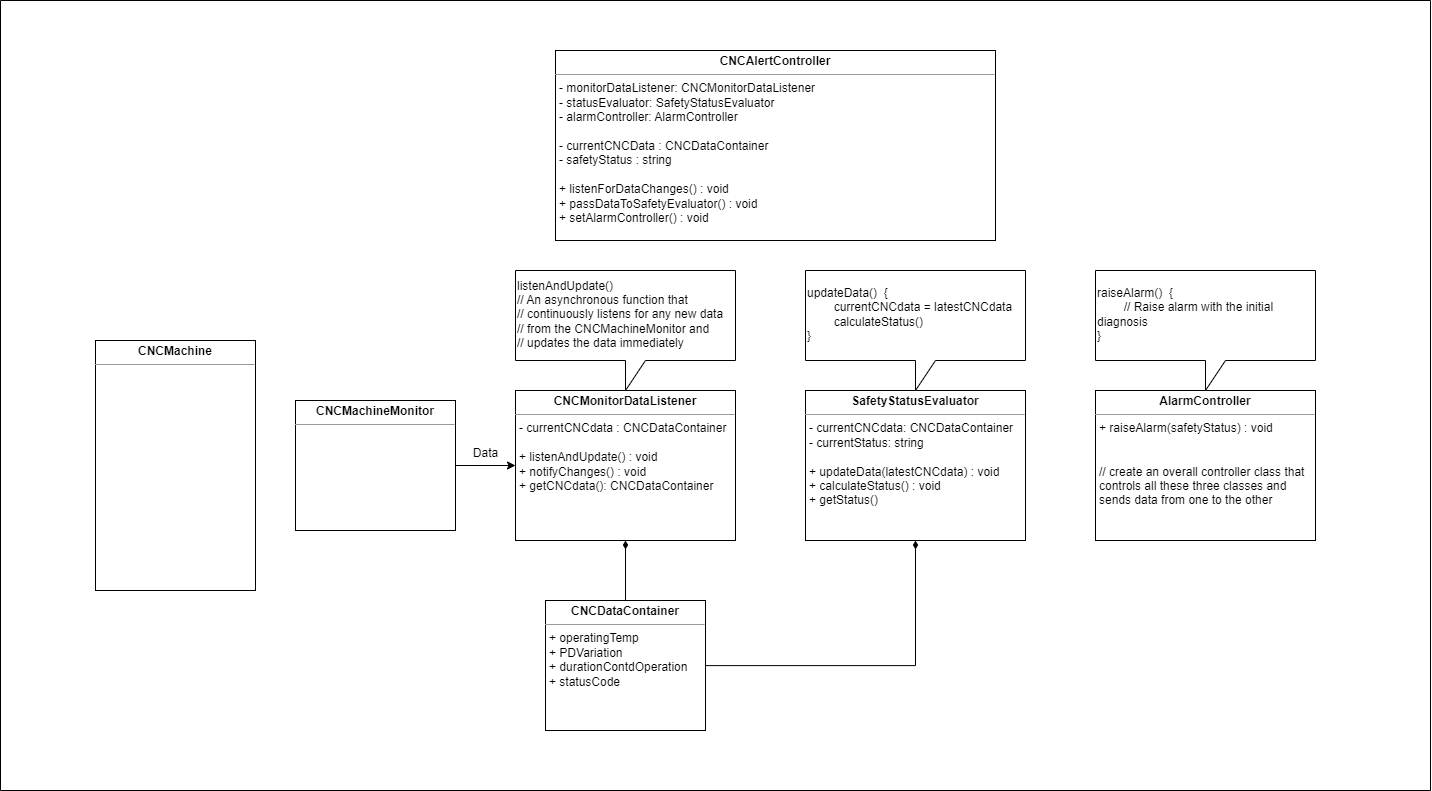

The diagram above was exported from draw.io. Its source (the exported page's mxGraphModel, read from the mxfile embedded in the PNG):
<mxGraphModel dx="7019" dy="2642" grid="1" gridSize="10" guides="1" tooltips="1" connect="1" arrows="1" fold="1" page="1" pageScale="1" pageWidth="850" pageHeight="1100" math="0" shadow="0">
  <root>
    <mxCell id="0" />
    <mxCell id="1" parent="0" />
    <mxCell id="2" value="&lt;p style=&quot;margin:0px;margin-top:4px;text-align:center;&quot;&gt;&lt;b&gt;CNCMachine&lt;/b&gt;&lt;/p&gt;&lt;hr size=&quot;1&quot;&gt;&lt;p style=&quot;margin:0px;margin-left:4px;&quot;&gt;&lt;br&gt;&lt;/p&gt;" style="verticalAlign=top;align=left;overflow=fill;fontSize=12;fontFamily=Helvetica;html=1;whiteSpace=wrap;" vertex="1" parent="1">
      <mxGeometry x="-2105" y="1550" width="160" height="250" as="geometry" />
    </mxCell>
    <mxCell id="3" style="edgeStyle=orthogonalEdgeStyle;rounded=0;orthogonalLoop=1;jettySize=auto;html=1;entryX=0;entryY=0.5;entryDx=0;entryDy=0;" edge="1" source="4" target="5" parent="1">
      <mxGeometry relative="1" as="geometry" />
    </mxCell>
    <mxCell id="4" value="&lt;p style=&quot;margin:0px;margin-top:4px;text-align:center;&quot;&gt;&lt;b&gt;CNCMachineMonitor&lt;/b&gt;&lt;/p&gt;&lt;hr size=&quot;1&quot;&gt;&lt;p style=&quot;margin:0px;margin-left:4px;&quot;&gt;&lt;br&gt;&lt;/p&gt;" style="verticalAlign=top;align=left;overflow=fill;fontSize=12;fontFamily=Helvetica;html=1;whiteSpace=wrap;" vertex="1" parent="1">
      <mxGeometry x="-1905" y="1610" width="160" height="130" as="geometry" />
    </mxCell>
    <mxCell id="5" value="&lt;p style=&quot;margin:0px;margin-top:4px;text-align:center;&quot;&gt;&lt;b&gt;CNCMonitorDataListener&lt;/b&gt;&lt;/p&gt;&lt;hr size=&quot;1&quot;&gt;&lt;p style=&quot;margin:0px;margin-left:4px;&quot;&gt;- currentCNCdata : CNCDataContainer&lt;/p&gt;&lt;p style=&quot;margin:0px;margin-left:4px;&quot;&gt;&lt;br&gt;&lt;/p&gt;&lt;p style=&quot;margin:0px;margin-left:4px;&quot;&gt;+&amp;nbsp;&lt;span style=&quot;background-color: initial;&quot;&gt;listenAndUpdate() : void&lt;/span&gt;&lt;/p&gt;&lt;p style=&quot;margin:0px;margin-left:4px;&quot;&gt;&lt;span style=&quot;background-color: initial;&quot;&gt;+ notifyChanges() : void&lt;/span&gt;&lt;/p&gt;&lt;p style=&quot;margin:0px;margin-left:4px;&quot;&gt;&lt;span style=&quot;background-color: initial;&quot;&gt;+ getCNCdata(): CNCDataContainer&lt;/span&gt;&lt;/p&gt;" style="verticalAlign=top;align=left;overflow=fill;fontSize=12;fontFamily=Helvetica;html=1;whiteSpace=wrap;" vertex="1" parent="1">
      <mxGeometry x="-1685" y="1600" width="220" height="150" as="geometry" />
    </mxCell>
    <mxCell id="6" value="Data" style="text;html=1;align=center;verticalAlign=middle;resizable=0;points=[];autosize=1;strokeColor=none;fillColor=none;" vertex="1" parent="1">
      <mxGeometry x="-1740" y="1648" width="50" height="30" as="geometry" />
    </mxCell>
    <mxCell id="7" style="edgeStyle=orthogonalEdgeStyle;rounded=0;orthogonalLoop=1;jettySize=auto;html=1;exitX=0.5;exitY=0;exitDx=0;exitDy=0;entryX=0.5;entryY=1;entryDx=0;entryDy=0;endArrow=diamondThin;endFill=1;" edge="1" source="9" target="5" parent="1">
      <mxGeometry relative="1" as="geometry" />
    </mxCell>
    <mxCell id="8" style="edgeStyle=orthogonalEdgeStyle;rounded=0;orthogonalLoop=1;jettySize=auto;html=1;entryX=0.5;entryY=1;entryDx=0;entryDy=0;endArrow=diamondThin;endFill=1;" edge="1" source="9" target="11" parent="1">
      <mxGeometry relative="1" as="geometry">
        <mxPoint x="-1285" y="1830" as="targetPoint" />
      </mxGeometry>
    </mxCell>
    <mxCell id="9" value="&lt;p style=&quot;margin:0px;margin-top:4px;text-align:center;&quot;&gt;&lt;b&gt;CNCDataContainer&lt;/b&gt;&lt;/p&gt;&lt;hr size=&quot;1&quot;&gt;&lt;p style=&quot;margin:0px;margin-left:4px;&quot;&gt;+ operatingTemp&lt;/p&gt;&lt;p style=&quot;margin:0px;margin-left:4px;&quot;&gt;+ PDVariation&lt;/p&gt;&lt;p style=&quot;margin:0px;margin-left:4px;&quot;&gt;+ durationContdOperation&lt;/p&gt;&lt;p style=&quot;margin:0px;margin-left:4px;&quot;&gt;+ statusCode&lt;/p&gt;" style="verticalAlign=top;align=left;overflow=fill;fontSize=12;fontFamily=Helvetica;html=1;whiteSpace=wrap;" vertex="1" parent="1">
      <mxGeometry x="-1655" y="1810" width="160" height="130" as="geometry" />
    </mxCell>
    <mxCell id="10" value="listenAndUpdate()&amp;nbsp;&lt;br&gt;// An asynchronous function that &lt;br&gt;// continuously listens for any new data &lt;br&gt;// from the CNCMachineMonitor and&amp;nbsp;&lt;br&gt;// updates the data immediately" style="shape=callout;whiteSpace=wrap;html=1;perimeter=calloutPerimeter;align=left;" vertex="1" parent="1">
      <mxGeometry x="-1685" y="1480" width="220" height="120" as="geometry" />
    </mxCell>
    <mxCell id="11" value="&lt;p style=&quot;margin:0px;margin-top:4px;text-align:center;&quot;&gt;&lt;b&gt;SafetyStatusEvaluator&lt;/b&gt;&lt;/p&gt;&lt;hr size=&quot;1&quot;&gt;&lt;p style=&quot;margin:0px;margin-left:4px;&quot;&gt;- currentCNCdata: CNCDataContainer&lt;/p&gt;&lt;p style=&quot;margin:0px;margin-left:4px;&quot;&gt;- currentStatus: string&lt;/p&gt;&lt;p style=&quot;margin:0px;margin-left:4px;&quot;&gt;&lt;br&gt;&lt;/p&gt;&lt;p style=&quot;margin:0px;margin-left:4px;&quot;&gt;+ updateData(latestCNCdata) : void&lt;/p&gt;&lt;p style=&quot;margin:0px;margin-left:4px;&quot;&gt;+ calculateStatus() : void&lt;/p&gt;&lt;p style=&quot;margin:0px;margin-left:4px;&quot;&gt;+ getStatus()&lt;/p&gt;" style="verticalAlign=top;align=left;overflow=fill;fontSize=12;fontFamily=Helvetica;html=1;whiteSpace=wrap;" vertex="1" parent="1">
      <mxGeometry x="-1395" y="1600" width="220" height="150" as="geometry" />
    </mxCell>
    <mxCell id="12" value="updateData()&amp;nbsp; {&lt;br&gt;&lt;span style=&quot;white-space: pre;&quot;&gt;&#09;&lt;/span&gt;currentCNCdata = latestCNCdata&lt;br&gt;&lt;span style=&quot;white-space: pre;&quot;&gt;&#09;&lt;/span&gt;calculateStatus()&lt;br&gt;}" style="shape=callout;whiteSpace=wrap;html=1;perimeter=calloutPerimeter;align=left;" vertex="1" parent="1">
      <mxGeometry x="-1395" y="1480" width="220" height="120" as="geometry" />
    </mxCell>
    <mxCell id="13" value="&lt;p style=&quot;margin:0px;margin-top:4px;text-align:center;&quot;&gt;&lt;b&gt;AlarmController&lt;/b&gt;&lt;/p&gt;&lt;hr size=&quot;1&quot;&gt;&lt;p style=&quot;margin:0px;margin-left:4px;&quot;&gt;+ raiseAlarm(safetyStatus) : void&lt;/p&gt;&lt;p style=&quot;margin:0px;margin-left:4px;&quot;&gt;&lt;br&gt;&lt;/p&gt;&lt;p style=&quot;margin:0px;margin-left:4px;&quot;&gt;&lt;br&gt;&lt;/p&gt;&lt;p style=&quot;margin:0px;margin-left:4px;&quot;&gt;// create an overall controller class that controls all these three classes and sends data from one to the other&lt;/p&gt;" style="verticalAlign=top;align=left;overflow=fill;fontSize=12;fontFamily=Helvetica;html=1;whiteSpace=wrap;" vertex="1" parent="1">
      <mxGeometry x="-1105" y="1600" width="220" height="150" as="geometry" />
    </mxCell>
    <mxCell id="14" value="&lt;p style=&quot;margin:0px;margin-top:4px;text-align:center;&quot;&gt;&lt;b&gt;CNCAlertController&lt;/b&gt;&lt;/p&gt;&lt;hr size=&quot;1&quot;&gt;&lt;p style=&quot;margin:0px;margin-left:4px;&quot;&gt;- monitorDataListener: CNCMonitorDataListener&lt;/p&gt;&lt;p style=&quot;margin:0px;margin-left:4px;&quot;&gt;- statusEvaluator: SafetyStatusEvaluator&lt;/p&gt;&lt;p style=&quot;margin:0px;margin-left:4px;&quot;&gt;- alarmController: AlarmController&lt;/p&gt;&lt;p style=&quot;margin:0px;margin-left:4px;&quot;&gt;&lt;br&gt;&lt;/p&gt;&lt;p style=&quot;margin:0px;margin-left:4px;&quot;&gt;- currentCNCData : CNCDataContainer&lt;/p&gt;&lt;p style=&quot;margin:0px;margin-left:4px;&quot;&gt;- safetyStatus : string&lt;/p&gt;&lt;p style=&quot;margin:0px;margin-left:4px;&quot;&gt;&lt;br&gt;&lt;/p&gt;&lt;p style=&quot;margin:0px;margin-left:4px;&quot;&gt;+ listenForDataChanges() : void&lt;/p&gt;&lt;p style=&quot;margin:0px;margin-left:4px;&quot;&gt;+ passDataToSafetyEvaluator() : void&lt;/p&gt;&lt;p style=&quot;margin:0px;margin-left:4px;&quot;&gt;+ setAlarmController() : void&lt;/p&gt;" style="verticalAlign=top;align=left;overflow=fill;fontSize=12;fontFamily=Helvetica;html=1;whiteSpace=wrap;" vertex="1" parent="1">
      <mxGeometry x="-1645" y="1260" width="440" height="190" as="geometry" />
    </mxCell>
    <mxCell id="15" value="raiseAlarm()&amp;nbsp; {&lt;br&gt;&lt;span style=&quot;white-space: pre;&quot;&gt;&#09;&lt;/span&gt;// Raise alarm with the initial diagnosis&lt;br&gt;}" style="shape=callout;whiteSpace=wrap;html=1;perimeter=calloutPerimeter;align=left;" vertex="1" parent="1">
      <mxGeometry x="-1105" y="1480" width="220" height="120" as="geometry" />
    </mxCell>
    <mxCell id="16" value="" style="swimlane;startSize=0;" vertex="1" parent="1">
      <mxGeometry x="-2200" y="1210" width="1430" height="790" as="geometry" />
    </mxCell>
  </root>
</mxGraphModel>